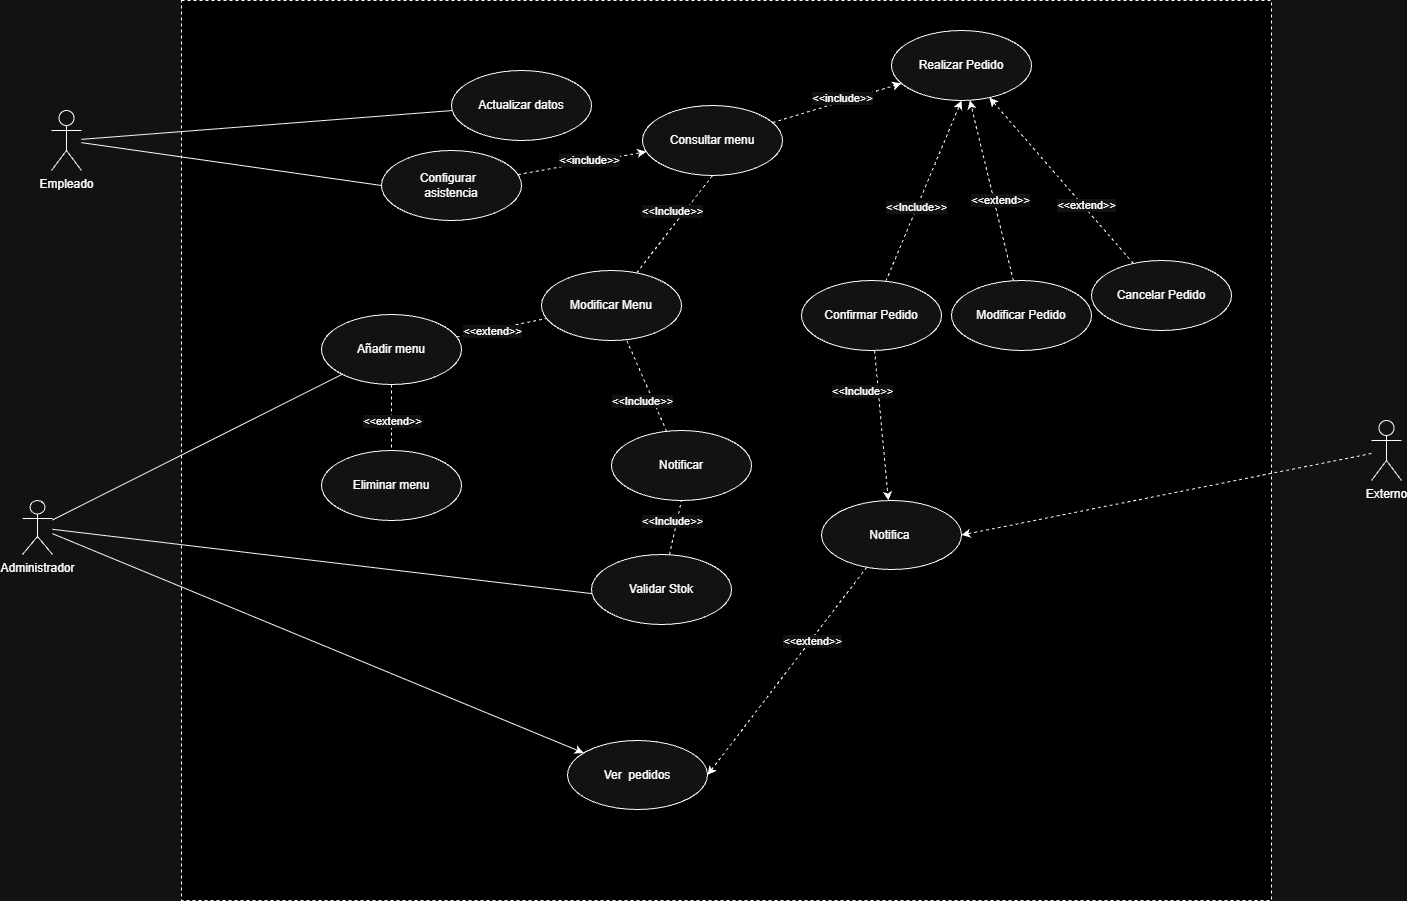

The diagram above was exported from draw.io. Its source (the exported page's mxGraphModel, read from the mxfile embedded in the PNG):
<mxGraphModel dx="2851" dy="996" grid="1" gridSize="10" guides="1" tooltips="1" connect="1" arrows="1" fold="1" page="1" pageScale="1" pageWidth="827" pageHeight="1169" math="0" shadow="0">
  <root>
    <mxCell id="0" />
    <mxCell id="1" parent="0" />
    <mxCell id="MnFLImPUdD6Si3NpoNZ5-2" parent="1" style="whiteSpace=wrap;html=1;fillColor=light-dark(#FFFFFF,#000000);dashed=1;" value="" vertex="1">
      <mxGeometry height="900" width="1090" x="180" y="80" as="geometry" />
    </mxCell>
    <mxCell id="MnFLImPUdD6Si3NpoNZ5-3" parent="1" style="shape=umlActor;verticalLabelPosition=bottom;verticalAlign=top;html=1;" value="Empleado" vertex="1">
      <mxGeometry height="60" width="30" x="50" y="190" as="geometry" />
    </mxCell>
    <mxCell id="KLb_mREMQs7EB5VfM-27-49" edge="1" parent="1" source="MnFLImPUdD6Si3NpoNZ5-7" style="edgeStyle=none;shape=connector;rounded=0;orthogonalLoop=1;jettySize=auto;html=1;strokeColor=default;align=center;verticalAlign=middle;fontFamily=Helvetica;fontSize=11;fontColor=default;labelBackgroundColor=default;endArrow=classic;endFill=1;">
      <mxGeometry relative="1" as="geometry">
        <mxPoint x="621.8996173125665" y="676.9015761128458" as="targetPoint" />
      </mxGeometry>
    </mxCell>
    <mxCell id="KLb_mREMQs7EB5VfM-27-50" edge="1" parent="1" source="MnFLImPUdD6Si3NpoNZ5-7" style="edgeStyle=none;rounded=0;orthogonalLoop=1;jettySize=auto;html=1;strokeColor=default;align=center;verticalAlign=middle;fontFamily=Helvetica;fontSize=11;fontColor=default;labelBackgroundColor=default;endArrow=classic;endFill=1;" target="MnFLImPUdD6Si3NpoNZ5-17">
      <mxGeometry relative="1" as="geometry" />
    </mxCell>
    <mxCell id="xZDT7XrQIxrVOe6_N0D7-10" edge="1" parent="1" source="MnFLImPUdD6Si3NpoNZ5-7" style="edgeStyle=none;shape=connector;rounded=0;orthogonalLoop=1;jettySize=auto;html=1;strokeColor=default;align=center;verticalAlign=middle;fontFamily=Helvetica;fontSize=11;fontColor=default;labelBackgroundColor=default;endArrow=none;endFill=0;" target="xZDT7XrQIxrVOe6_N0D7-5">
      <mxGeometry relative="1" as="geometry" />
    </mxCell>
    <mxCell id="MnFLImPUdD6Si3NpoNZ5-7" parent="1" style="shape=umlActor;verticalLabelPosition=bottom;verticalAlign=top;html=1;" value="Administrador" vertex="1">
      <mxGeometry height="54" width="30" x="21" y="580" as="geometry" />
    </mxCell>
    <mxCell id="KLb_mREMQs7EB5VfM-27-19" edge="1" parent="1" source="MnFLImPUdD6Si3NpoNZ5-9" style="edgeStyle=none;shape=connector;rounded=0;orthogonalLoop=1;jettySize=auto;html=1;dashed=1;strokeColor=default;align=center;verticalAlign=middle;fontFamily=Helvetica;fontSize=11;fontColor=default;labelBackgroundColor=default;endArrow=classic;endFill=1;" target="MnFLImPUdD6Si3NpoNZ5-22">
      <mxGeometry relative="1" as="geometry" />
    </mxCell>
    <mxCell id="KLb_mREMQs7EB5VfM-27-21" connectable="0" parent="KLb_mREMQs7EB5VfM-27-19" style="edgeLabel;html=1;align=center;verticalAlign=middle;resizable=0;points=[];fontFamily=Helvetica;fontSize=11;fontColor=default;labelBackgroundColor=default;" value="&amp;lt;&amp;lt;extend&amp;gt;&amp;gt;" vertex="1">
      <mxGeometry relative="1" x="-0.1065" y="-6" as="geometry">
        <mxPoint as="offset" />
      </mxGeometry>
    </mxCell>
    <mxCell id="MnFLImPUdD6Si3NpoNZ5-9" parent="1" style="ellipse;whiteSpace=wrap;html=1;" value="Modificar Pedido" vertex="1">
      <mxGeometry height="70" width="140" x="950" y="360" as="geometry" />
    </mxCell>
    <mxCell id="MnFLImPUdD6Si3NpoNZ5-50" edge="1" parent="1" source="MnFLImPUdD6Si3NpoNZ5-10" style="edgeStyle=none;shape=connector;rounded=0;orthogonalLoop=1;jettySize=auto;html=1;exitX=0;exitY=0.5;exitDx=0;exitDy=0;strokeColor=default;align=center;verticalAlign=middle;fontFamily=Helvetica;fontSize=11;fontColor=default;labelBackgroundColor=default;endArrow=none;endFill=0;" target="MnFLImPUdD6Si3NpoNZ5-3">
      <mxGeometry relative="1" as="geometry" />
    </mxCell>
    <mxCell id="KLb_mREMQs7EB5VfM-27-14" edge="1" parent="1" source="MnFLImPUdD6Si3NpoNZ5-10" style="edgeStyle=none;shape=connector;rounded=0;orthogonalLoop=1;jettySize=auto;html=1;dashed=1;strokeColor=default;align=center;verticalAlign=middle;fontFamily=Helvetica;fontSize=11;fontColor=default;labelBackgroundColor=default;endArrow=classic;endFill=1;" target="MnFLImPUdD6Si3NpoNZ5-26">
      <mxGeometry relative="1" as="geometry" />
    </mxCell>
    <mxCell id="KLb_mREMQs7EB5VfM-27-16" connectable="0" parent="KLb_mREMQs7EB5VfM-27-14" style="edgeLabel;html=1;align=center;verticalAlign=middle;resizable=0;points=[];fontFamily=Helvetica;fontSize=11;fontColor=default;labelBackgroundColor=default;" value="&amp;lt;&amp;lt;include&amp;gt;&amp;gt;" vertex="1">
      <mxGeometry relative="1" x="0.1035" y="2" as="geometry">
        <mxPoint as="offset" />
      </mxGeometry>
    </mxCell>
    <mxCell id="MnFLImPUdD6Si3NpoNZ5-10" parent="1" style="ellipse;whiteSpace=wrap;html=1;" value="Configurar&amp;nbsp;&amp;nbsp;&lt;div&gt;asistencia&lt;/div&gt;" vertex="1">
      <mxGeometry height="70" width="140" x="380" y="230" as="geometry" />
    </mxCell>
    <mxCell id="KLb_mREMQs7EB5VfM-27-20" edge="1" parent="1" source="MnFLImPUdD6Si3NpoNZ5-11" style="edgeStyle=none;shape=connector;rounded=0;orthogonalLoop=1;jettySize=auto;html=1;entryX=0.5;entryY=1;entryDx=0;entryDy=0;dashed=1;strokeColor=default;align=center;verticalAlign=middle;fontFamily=Helvetica;fontSize=11;fontColor=default;labelBackgroundColor=default;endArrow=classic;endFill=1;" target="MnFLImPUdD6Si3NpoNZ5-22">
      <mxGeometry relative="1" as="geometry" />
    </mxCell>
    <mxCell id="KLb_mREMQs7EB5VfM-27-37" edge="1" parent="1" source="MnFLImPUdD6Si3NpoNZ5-11" style="edgeStyle=none;shape=connector;rounded=0;orthogonalLoop=1;jettySize=auto;html=1;dashed=1;strokeColor=default;align=center;verticalAlign=middle;fontFamily=Helvetica;fontSize=11;fontColor=default;labelBackgroundColor=default;endArrow=classic;endFill=1;" target="KLb_mREMQs7EB5VfM-27-34">
      <mxGeometry relative="1" as="geometry" />
    </mxCell>
    <mxCell id="MnFLImPUdD6Si3NpoNZ5-11" parent="1" style="ellipse;whiteSpace=wrap;html=1;" value="Confirmar Pedido" vertex="1">
      <mxGeometry height="70" width="140" x="800" y="360" as="geometry" />
    </mxCell>
    <mxCell id="MnFLImPUdD6Si3NpoNZ5-17" parent="1" style="ellipse;whiteSpace=wrap;html=1;" value="Ver&amp;nbsp; pedidos" vertex="1">
      <mxGeometry height="69" width="140" x="566" y="820" as="geometry" />
    </mxCell>
    <mxCell id="KLb_mREMQs7EB5VfM-27-18" edge="1" parent="1" source="MnFLImPUdD6Si3NpoNZ5-21" style="edgeStyle=none;shape=connector;rounded=0;orthogonalLoop=1;jettySize=auto;html=1;dashed=1;strokeColor=default;align=center;verticalAlign=middle;fontFamily=Helvetica;fontSize=11;fontColor=default;labelBackgroundColor=default;endArrow=classic;endFill=1;" target="MnFLImPUdD6Si3NpoNZ5-22">
      <mxGeometry relative="1" as="geometry" />
    </mxCell>
    <mxCell id="KLb_mREMQs7EB5VfM-27-22" connectable="0" parent="KLb_mREMQs7EB5VfM-27-18" style="edgeLabel;html=1;align=center;verticalAlign=middle;resizable=0;points=[];fontFamily=Helvetica;fontSize=11;fontColor=default;labelBackgroundColor=default;" value="&amp;lt;&amp;lt;extend&amp;gt;&amp;gt;" vertex="1">
      <mxGeometry relative="1" x="-0.307" y="-3" as="geometry">
        <mxPoint as="offset" />
      </mxGeometry>
    </mxCell>
    <mxCell id="MnFLImPUdD6Si3NpoNZ5-21" parent="1" style="ellipse;whiteSpace=wrap;html=1;" value="&lt;div&gt;Cancelar Pedido&lt;/div&gt;" vertex="1">
      <mxGeometry height="70" width="140" x="1090" y="340" as="geometry" />
    </mxCell>
    <mxCell id="MnFLImPUdD6Si3NpoNZ5-22" parent="1" style="ellipse;whiteSpace=wrap;html=1;" value="Realizar Pedido" vertex="1">
      <mxGeometry height="70" width="140" x="890" y="110" as="geometry" />
    </mxCell>
    <mxCell id="KLb_mREMQs7EB5VfM-27-40" edge="1" parent="1" source="MnFLImPUdD6Si3NpoNZ5-25" style="edgeStyle=none;shape=connector;rounded=0;orthogonalLoop=1;jettySize=auto;html=1;entryX=1;entryY=0.5;entryDx=0;entryDy=0;dashed=1;strokeColor=default;align=center;verticalAlign=middle;fontFamily=Helvetica;fontSize=11;fontColor=default;labelBackgroundColor=default;endArrow=classic;endFill=1;" target="KLb_mREMQs7EB5VfM-27-34">
      <mxGeometry relative="1" as="geometry" />
    </mxCell>
    <mxCell id="MnFLImPUdD6Si3NpoNZ5-25" parent="1" style="shape=umlActor;verticalLabelPosition=bottom;verticalAlign=top;html=1;" value="Externo" vertex="1">
      <mxGeometry height="60" width="30" x="1370" y="500" as="geometry" />
    </mxCell>
    <mxCell id="KLb_mREMQs7EB5VfM-27-15" edge="1" parent="1" source="MnFLImPUdD6Si3NpoNZ5-26" style="edgeStyle=none;shape=connector;rounded=0;orthogonalLoop=1;jettySize=auto;html=1;dashed=1;strokeColor=default;align=center;verticalAlign=middle;fontFamily=Helvetica;fontSize=11;fontColor=default;labelBackgroundColor=default;endArrow=classic;endFill=1;" target="MnFLImPUdD6Si3NpoNZ5-22">
      <mxGeometry relative="1" as="geometry" />
    </mxCell>
    <mxCell id="KLb_mREMQs7EB5VfM-27-17" connectable="0" parent="KLb_mREMQs7EB5VfM-27-15" style="edgeLabel;html=1;align=center;verticalAlign=middle;resizable=0;points=[];fontFamily=Helvetica;fontSize=11;fontColor=default;labelBackgroundColor=default;" value="&amp;lt;&amp;lt;include&amp;gt;&amp;gt;" vertex="1">
      <mxGeometry relative="1" x="0.0994" y="5" as="geometry">
        <mxPoint y="1" as="offset" />
      </mxGeometry>
    </mxCell>
    <mxCell id="MnFLImPUdD6Si3NpoNZ5-26" parent="1" style="ellipse;whiteSpace=wrap;html=1;" value="Consultar menu" vertex="1">
      <mxGeometry height="70" width="140" x="641" y="185" as="geometry" />
    </mxCell>
    <mxCell id="MnFLImPUdD6Si3NpoNZ5-46" edge="1" parent="1" source="MnFLImPUdD6Si3NpoNZ5-29" style="edgeStyle=none;shape=connector;rounded=0;orthogonalLoop=1;jettySize=auto;html=1;strokeColor=default;align=center;verticalAlign=middle;fontFamily=Helvetica;fontSize=11;fontColor=default;labelBackgroundColor=default;endArrow=none;endFill=0;" target="MnFLImPUdD6Si3NpoNZ5-3">
      <mxGeometry relative="1" as="geometry" />
    </mxCell>
    <mxCell id="MnFLImPUdD6Si3NpoNZ5-29" parent="1" style="ellipse;whiteSpace=wrap;html=1;" value="Actualizar datos" vertex="1">
      <mxGeometry height="70" width="140" x="450" y="150" as="geometry" />
    </mxCell>
    <mxCell id="KLb_mREMQs7EB5VfM-27-27" edge="1" parent="1" source="MnFLImPUdD6Si3NpoNZ5-11" style="edgeStyle=none;shape=connector;rounded=0;orthogonalLoop=1;jettySize=auto;html=1;exitX=1;exitY=0;exitDx=0;exitDy=0;dashed=1;strokeColor=default;align=center;verticalAlign=middle;fontFamily=Helvetica;fontSize=11;fontColor=default;labelBackgroundColor=default;endArrow=classic;endFill=1;" target="MnFLImPUdD6Si3NpoNZ5-11">
      <mxGeometry relative="1" as="geometry" />
    </mxCell>
    <mxCell id="KLb_mREMQs7EB5VfM-27-32" connectable="0" parent="1" style="edgeLabel;html=1;align=center;verticalAlign=middle;resizable=0;points=[];fontFamily=Helvetica;fontSize=11;fontColor=default;labelBackgroundColor=default;" value="&amp;lt;&amp;lt;Include&amp;gt;&amp;gt;" vertex="1">
      <mxGeometry x="950" y="280" as="geometry">
        <mxPoint x="-36" y="6" as="offset" />
      </mxGeometry>
    </mxCell>
    <mxCell id="KLb_mREMQs7EB5VfM-27-38" edge="1" parent="1" source="KLb_mREMQs7EB5VfM-27-34" style="edgeStyle=none;shape=connector;rounded=0;orthogonalLoop=1;jettySize=auto;html=1;entryX=1;entryY=0.5;entryDx=0;entryDy=0;dashed=1;strokeColor=default;align=center;verticalAlign=middle;fontFamily=Helvetica;fontSize=11;fontColor=default;labelBackgroundColor=default;endArrow=classic;endFill=1;" target="MnFLImPUdD6Si3NpoNZ5-17">
      <mxGeometry relative="1" as="geometry" />
    </mxCell>
    <mxCell id="KLb_mREMQs7EB5VfM-27-34" parent="1" style="ellipse;whiteSpace=wrap;html=1;" value="Notifica&amp;nbsp;" vertex="1">
      <mxGeometry height="69" width="140" x="820" y="580" as="geometry" />
    </mxCell>
    <mxCell id="KLb_mREMQs7EB5VfM-27-41" connectable="0" parent="1" style="edgeLabel;html=1;align=center;verticalAlign=middle;resizable=0;points=[];fontFamily=Helvetica;fontSize=11;fontColor=default;labelBackgroundColor=default;" value="&amp;lt;&amp;lt;Include&amp;gt;&amp;gt;" vertex="1">
      <mxGeometry x="896" y="464" as="geometry">
        <mxPoint x="-36" y="6" as="offset" />
      </mxGeometry>
    </mxCell>
    <mxCell id="KLb_mREMQs7EB5VfM-27-42" connectable="0" parent="1" style="edgeLabel;html=1;align=center;verticalAlign=middle;resizable=0;points=[];fontFamily=Helvetica;fontSize=11;fontColor=default;labelBackgroundColor=default;" value="&amp;lt;&amp;lt;extend&amp;gt;&amp;gt;" vertex="1">
      <mxGeometry x="810" y="720" as="geometry" />
    </mxCell>
    <mxCell id="KLb_mREMQs7EB5VfM-27-44" edge="1" parent="1" style="edgeStyle=none;shape=connector;rounded=0;orthogonalLoop=1;jettySize=auto;html=1;exitX=0.5;exitY=1;exitDx=0;exitDy=0;dashed=1;strokeColor=default;align=center;verticalAlign=middle;fontFamily=Helvetica;fontSize=11;fontColor=default;labelBackgroundColor=default;endArrow=classic;endFill=1;">
      <mxGeometry relative="1" as="geometry">
        <mxPoint x="631.5" y="503" as="sourcePoint" />
        <mxPoint x="631.5" y="503" as="targetPoint" />
      </mxGeometry>
    </mxCell>
    <mxCell id="KLb_mREMQs7EB5VfM-27-46" edge="1" parent="1" style="edgeStyle=none;shape=connector;rounded=0;orthogonalLoop=1;jettySize=auto;html=1;exitX=0.5;exitY=1;exitDx=0;exitDy=0;dashed=1;strokeColor=default;align=center;verticalAlign=middle;fontFamily=Helvetica;fontSize=11;fontColor=default;labelBackgroundColor=default;endArrow=classic;endFill=1;">
      <mxGeometry relative="1" as="geometry">
        <mxPoint x="600.5" y="649" as="sourcePoint" />
        <mxPoint x="600.5" y="649" as="targetPoint" />
      </mxGeometry>
    </mxCell>
    <mxCell id="xZDT7XrQIxrVOe6_N0D7-3" parent="1" style="ellipse;whiteSpace=wrap;html=1;" value="Eliminar menu" vertex="1">
      <mxGeometry height="70" width="140" x="320" y="530" as="geometry" />
    </mxCell>
    <mxCell id="xZDT7XrQIxrVOe6_N0D7-23" edge="1" parent="1" source="xZDT7XrQIxrVOe6_N0D7-4" style="edgeStyle=none;shape=connector;rounded=0;orthogonalLoop=1;jettySize=auto;html=1;entryX=0.5;entryY=1;entryDx=0;entryDy=0;strokeColor=default;align=center;verticalAlign=middle;fontFamily=Helvetica;fontSize=11;fontColor=default;labelBackgroundColor=default;endArrow=none;endFill=0;dashed=1;" target="MnFLImPUdD6Si3NpoNZ5-26">
      <mxGeometry relative="1" as="geometry" />
    </mxCell>
    <mxCell id="xZDT7XrQIxrVOe6_N0D7-4" parent="1" style="ellipse;whiteSpace=wrap;html=1;" value="Modificar Menu" vertex="1">
      <mxGeometry height="70" width="140" x="540" y="350" as="geometry" />
    </mxCell>
    <mxCell id="xZDT7XrQIxrVOe6_N0D7-11" edge="1" parent="1" source="xZDT7XrQIxrVOe6_N0D7-5" style="edgeStyle=none;shape=connector;rounded=0;orthogonalLoop=1;jettySize=auto;html=1;strokeColor=default;align=center;verticalAlign=middle;fontFamily=Helvetica;fontSize=11;fontColor=default;labelBackgroundColor=default;endArrow=none;endFill=0;dashed=1;" target="xZDT7XrQIxrVOe6_N0D7-4">
      <mxGeometry relative="1" as="geometry" />
    </mxCell>
    <mxCell id="xZDT7XrQIxrVOe6_N0D7-12" edge="1" parent="1" source="xZDT7XrQIxrVOe6_N0D7-5" style="edgeStyle=none;shape=connector;rounded=0;orthogonalLoop=1;jettySize=auto;html=1;strokeColor=default;align=center;verticalAlign=middle;fontFamily=Helvetica;fontSize=11;fontColor=default;labelBackgroundColor=default;endArrow=none;endFill=0;dashed=1;" target="xZDT7XrQIxrVOe6_N0D7-3">
      <mxGeometry relative="1" as="geometry" />
    </mxCell>
    <mxCell id="xZDT7XrQIxrVOe6_N0D7-5" parent="1" style="ellipse;whiteSpace=wrap;html=1;" value="Añadir menu" vertex="1">
      <mxGeometry height="70" width="140" x="320" y="394" as="geometry" />
    </mxCell>
    <mxCell id="xZDT7XrQIxrVOe6_N0D7-13" connectable="0" parent="1" style="edgeLabel;html=1;align=center;verticalAlign=middle;resizable=0;points=[];fontFamily=Helvetica;fontSize=11;fontColor=default;labelBackgroundColor=default;" value="&amp;lt;&amp;lt;extend&amp;gt;&amp;gt;" vertex="1">
      <mxGeometry x="490" y="410" as="geometry" />
    </mxCell>
    <mxCell id="xZDT7XrQIxrVOe6_N0D7-14" connectable="0" parent="1" style="edgeLabel;html=1;align=center;verticalAlign=middle;resizable=0;points=[];fontFamily=Helvetica;fontSize=11;fontColor=default;labelBackgroundColor=default;" value="&amp;lt;&amp;lt;extend&amp;gt;&amp;gt;" vertex="1">
      <mxGeometry x="390" y="500" as="geometry" />
    </mxCell>
    <mxCell id="xZDT7XrQIxrVOe6_N0D7-18" edge="1" parent="1" source="xZDT7XrQIxrVOe6_N0D7-16" style="edgeStyle=none;shape=connector;rounded=0;orthogonalLoop=1;jettySize=auto;html=1;entryX=0.5;entryY=1;entryDx=0;entryDy=0;strokeColor=default;align=center;verticalAlign=middle;fontFamily=Helvetica;fontSize=11;fontColor=default;labelBackgroundColor=default;endArrow=none;endFill=0;dashed=1;" target="xZDT7XrQIxrVOe6_N0D7-17">
      <mxGeometry relative="1" as="geometry" />
    </mxCell>
    <mxCell id="xZDT7XrQIxrVOe6_N0D7-16" parent="1" style="ellipse;whiteSpace=wrap;html=1;" value="Validar Stok&lt;span style=&quot;color: rgba(0, 0, 0, 0); font-family: monospace; font-size: 0px; text-align: start; white-space: nowrap;&quot;&gt;%3CmxGraphModel%3E%3Croot%3E%3CmxCell%20id%3D%220%22%2F%3E%3CmxCell%20id%3D%221%22%20parent%3D%220%22%2F%3E%3CmxCell%20id%3D%222%22%20parent%3D%221%22%20style%3D%22ellipse%3BwhiteSpace%3Dwrap%3Bhtml%3D1%3B%22%20value%3D%22Eliminar%20menu%22%20vertex%3D%221%22%3E%3CmxGeometry%20height%3D%2270%22%20width%3D%22140%22%20x%3D%22520%22%20y%3D%22515%22%20as%3D%22geometry%22%2F%3E%3C%2FmxCell%3E%3C%2Froot%3E%3C%2FmxGraphModel%3E&lt;/span&gt;" vertex="1">
      <mxGeometry height="70" width="140" x="590" y="634" as="geometry" />
    </mxCell>
    <mxCell id="xZDT7XrQIxrVOe6_N0D7-20" edge="1" parent="1" source="xZDT7XrQIxrVOe6_N0D7-17" style="edgeStyle=none;shape=connector;rounded=0;orthogonalLoop=1;jettySize=auto;html=1;strokeColor=default;align=center;verticalAlign=middle;fontFamily=Helvetica;fontSize=11;fontColor=default;labelBackgroundColor=default;endArrow=none;endFill=0;dashed=1;" target="xZDT7XrQIxrVOe6_N0D7-4">
      <mxGeometry relative="1" as="geometry" />
    </mxCell>
    <mxCell id="xZDT7XrQIxrVOe6_N0D7-17" parent="1" style="ellipse;whiteSpace=wrap;html=1;" value="Notificar" vertex="1">
      <mxGeometry height="70" width="140" x="610" y="510" as="geometry" />
    </mxCell>
    <mxCell id="xZDT7XrQIxrVOe6_N0D7-21" connectable="0" parent="1" style="edgeLabel;html=1;align=center;verticalAlign=middle;resizable=0;points=[];fontFamily=Helvetica;fontSize=11;fontColor=default;labelBackgroundColor=default;" value="&amp;lt;&amp;lt;Include&amp;gt;&amp;gt;" vertex="1">
      <mxGeometry x="706" y="594" as="geometry">
        <mxPoint x="-36" y="6" as="offset" />
      </mxGeometry>
    </mxCell>
    <mxCell id="xZDT7XrQIxrVOe6_N0D7-22" connectable="0" parent="1" style="edgeLabel;html=1;align=center;verticalAlign=middle;resizable=0;points=[];fontFamily=Helvetica;fontSize=11;fontColor=default;labelBackgroundColor=default;" value="&amp;lt;&amp;lt;Include&amp;gt;&amp;gt;" vertex="1">
      <mxGeometry x="676" y="474" as="geometry">
        <mxPoint x="-36" y="6" as="offset" />
      </mxGeometry>
    </mxCell>
    <mxCell id="xZDT7XrQIxrVOe6_N0D7-24" connectable="0" parent="1" style="edgeLabel;html=1;align=center;verticalAlign=middle;resizable=0;points=[];fontFamily=Helvetica;fontSize=11;fontColor=default;labelBackgroundColor=default;" value="&amp;lt;&amp;lt;Include&amp;gt;&amp;gt;" vertex="1">
      <mxGeometry x="706" y="284" as="geometry">
        <mxPoint x="-36" y="6" as="offset" />
      </mxGeometry>
    </mxCell>
  </root>
</mxGraphModel>